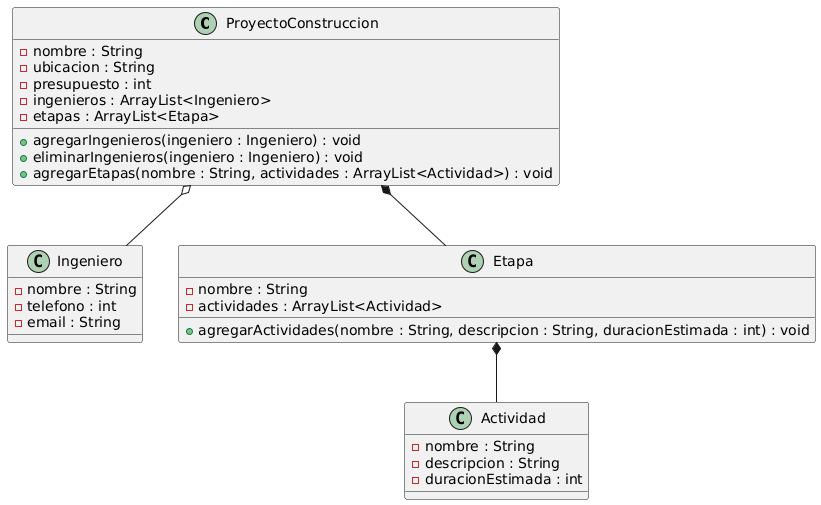

The diagram above was rendered by PlantUML. Its source (embedded in the PNG):
@startuml
class ProyectoConstruccion {
    - nombre : String
    - ubicacion : String
    - presupuesto : int
    - ingenieros : ArrayList<Ingeniero>
    - etapas : ArrayList<Etapa>

    + agregarIngenieros(ingeniero : Ingeniero) : void
    + eliminarIngenieros(ingeniero : Ingeniero) : void
    + agregarEtapas(nombre : String, actividades : ArrayList<Actividad>) : void
}

class Ingeniero {
    - nombre : String
    - telefono : int
    - email : String
}

class Etapa {
    - nombre : String
    - actividades : ArrayList<Actividad>

    + agregarActividades(nombre : String, descripcion : String, duracionEstimada : int) : void
}

class Actividad {
    - nombre : String
    - descripcion : String
    - duracionEstimada : int
}

' ==============================
' RELACIONES
' ==============================

' Agregación: Proyecto - Ingeniero
ProyectoConstruccion o-- Ingeniero

' Composición: Proyecto - Etapa
ProyectoConstruccion *-- Etapa

' Composición: Etapa - Actividad
Etapa *-- Actividad
@enduml